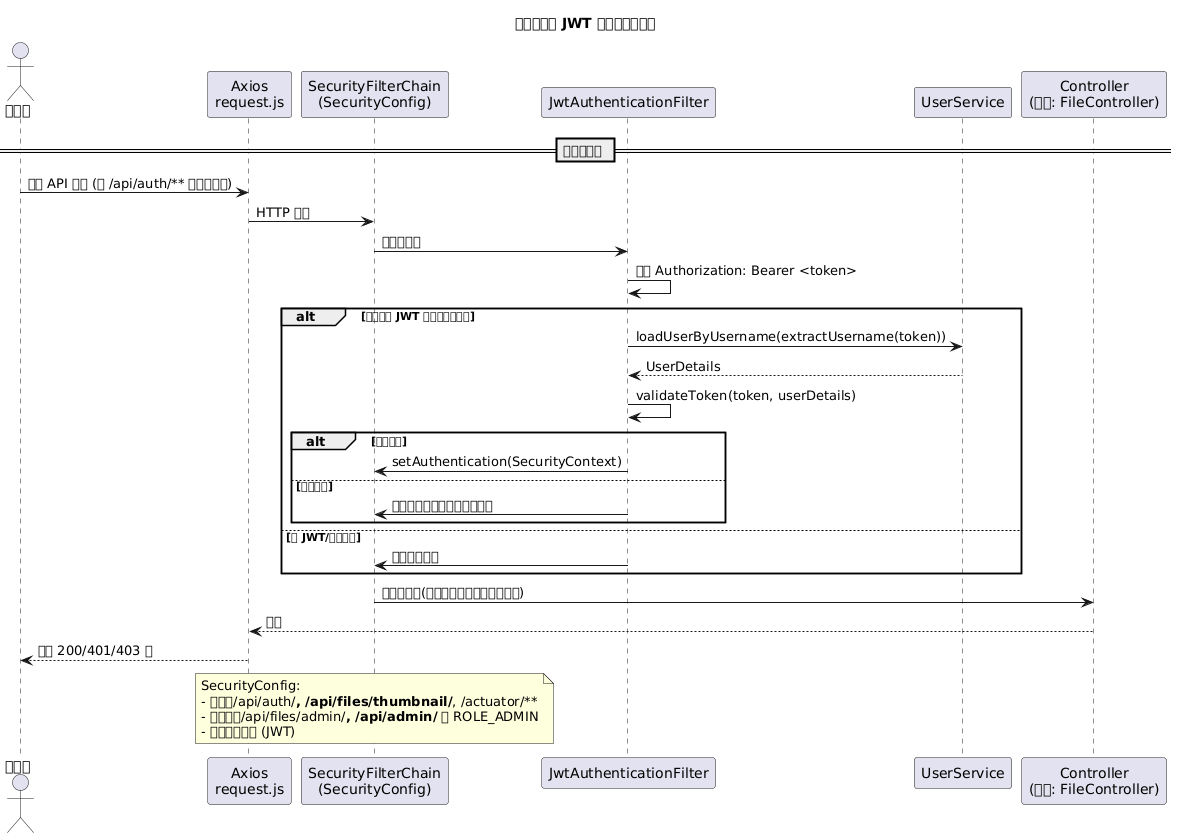

The diagram above was rendered by PlantUML. Its source (embedded in the PNG):
@startuml
title 安全鉴权与 JWT 过滤流程时序图

actor 客户端 as Client
participant "Axios\nrequest.js" as Axios
participant "SecurityFilterChain\n(SecurityConfig)" as SecChain
participant "JwtAuthenticationFilter" as JwtFilter
participant "UserService" as UserSvc
participant "Controller\n(示例: FileController)" as Ctrl

== 受保护请求 ==
Client -> Axios: 发起 API 调用 (非 /api/auth/** 等排除路径)
Axios -> SecChain: HTTP 请求
SecChain -> JwtFilter: 进入过滤器
JwtFilter -> JwtFilter: 解析 Authorization: Bearer <token>
alt 存在有效 JWT 且上下文未认证
  JwtFilter -> UserSvc: loadUserByUsername(extractUsername(token))
  UserSvc --> JwtFilter: UserDetails
  JwtFilter -> JwtFilter: validateToken(token, userDetails)
  alt 校验通过
    JwtFilter -> SecChain: setAuthentication(SecurityContext)
  else 校验失败
    JwtFilter -> SecChain: 不设置认证（后续将被拒绝）
  end
else 无 JWT/无效格式
  JwtFilter -> SecChain: 跳过设置认证
end
SecChain -> Ctrl: 进入控制器(若需鉴权且未认证将被拒绝)
Ctrl --> Axios: 响应
Axios --> Client: 处理 200/401/403 等

note over SecChain
SecurityConfig:
- 允许：/api/auth/**, /api/files/thumbnail/**, /actuator/**
- 管理员：/api/files/admin/**, /api/admin/** 需 ROLE_ADMIN
- 其余：需认证 (JWT)
end note

@enduml